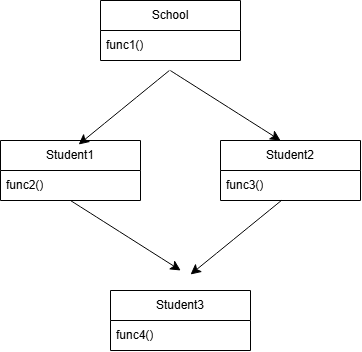

The diagram above was exported from draw.io. Its source (the exported page's mxGraphModel, read from the mxfile embedded in the PNG):
<mxGraphModel dx="494" dy="671" grid="1" gridSize="10" guides="1" tooltips="1" connect="1" arrows="1" fold="1" page="1" pageScale="1" pageWidth="850" pageHeight="1100" math="0" shadow="0">
  <root>
    <mxCell id="0" />
    <mxCell id="1" parent="0" />
    <mxCell id="Ktz4i2FGxNUbmP07Oq1q-1" parent="1" style="swimlane;fontStyle=0;childLayout=stackLayout;horizontal=1;startSize=30;horizontalStack=0;resizeParent=1;resizeParentMax=0;resizeLast=0;collapsible=1;marginBottom=0;whiteSpace=wrap;html=1;" value="School" vertex="1">
      <mxGeometry height="60" width="140" x="190" y="220" as="geometry" />
    </mxCell>
    <mxCell id="Ktz4i2FGxNUbmP07Oq1q-2" parent="Ktz4i2FGxNUbmP07Oq1q-1" style="text;strokeColor=none;fillColor=none;align=left;verticalAlign=middle;spacingLeft=4;spacingRight=4;overflow=hidden;points=[[0,0.5],[1,0.5]];portConstraint=eastwest;rotatable=0;whiteSpace=wrap;html=1;" value="func1()" vertex="1">
      <mxGeometry height="30" width="140" y="30" as="geometry" />
    </mxCell>
    <mxCell id="Ktz4i2FGxNUbmP07Oq1q-8" parent="1" style="swimlane;fontStyle=0;childLayout=stackLayout;horizontal=1;startSize=30;horizontalStack=0;resizeParent=1;resizeParentMax=0;resizeLast=0;collapsible=1;marginBottom=0;whiteSpace=wrap;html=1;" value="Student1" vertex="1">
      <mxGeometry height="60" width="140" x="90" y="360" as="geometry" />
    </mxCell>
    <mxCell id="Ktz4i2FGxNUbmP07Oq1q-9" parent="Ktz4i2FGxNUbmP07Oq1q-8" style="text;strokeColor=none;fillColor=none;align=left;verticalAlign=middle;spacingLeft=4;spacingRight=4;overflow=hidden;points=[[0,0.5],[1,0.5]];portConstraint=eastwest;rotatable=0;whiteSpace=wrap;html=1;" value="func2()" vertex="1">
      <mxGeometry height="30" width="140" y="30" as="geometry" />
    </mxCell>
    <mxCell id="Ktz4i2FGxNUbmP07Oq1q-14" edge="1" parent="1" style="edgeStyle=none;curved=1;rounded=0;orthogonalLoop=1;jettySize=auto;html=1;exitX=0.492;exitY=1.086;exitDx=0;exitDy=0;fontSize=12;startSize=8;endSize=8;exitPerimeter=0;entryX=0.558;entryY=0.067;entryDx=0;entryDy=0;entryPerimeter=0;" target="Ktz4i2FGxNUbmP07Oq1q-8" value="">
      <mxGeometry relative="1" as="geometry">
        <mxPoint x="258.88" y="289.9999999999999" as="sourcePoint" />
        <mxPoint x="258.88" y="337.41999999999996" as="targetPoint" />
      </mxGeometry>
    </mxCell>
    <mxCell id="Ktz4i2FGxNUbmP07Oq1q-5" parent="1" style="swimlane;fontStyle=0;childLayout=stackLayout;horizontal=1;startSize=30;horizontalStack=0;resizeParent=1;resizeParentMax=0;resizeLast=0;collapsible=1;marginBottom=0;whiteSpace=wrap;html=1;" value="Student2" vertex="1">
      <mxGeometry height="60" width="140" x="310" y="360" as="geometry" />
    </mxCell>
    <mxCell id="Ktz4i2FGxNUbmP07Oq1q-6" parent="Ktz4i2FGxNUbmP07Oq1q-5" style="text;strokeColor=none;fillColor=none;align=left;verticalAlign=middle;spacingLeft=4;spacingRight=4;overflow=hidden;points=[[0,0.5],[1,0.5]];portConstraint=eastwest;rotatable=0;whiteSpace=wrap;html=1;" value="func3()" vertex="1">
      <mxGeometry height="30" width="140" y="30" as="geometry" />
    </mxCell>
    <mxCell id="Ktz4i2FGxNUbmP07Oq1q-15" edge="1" parent="1" style="edgeStyle=none;curved=1;rounded=0;orthogonalLoop=1;jettySize=auto;html=1;exitX=0.492;exitY=1.086;exitDx=0;exitDy=0;fontSize=12;startSize=8;endSize=8;exitPerimeter=0;entryX=0.429;entryY=0;entryDx=0;entryDy=0;entryPerimeter=0;" target="Ktz4i2FGxNUbmP07Oq1q-5" value="">
      <mxGeometry relative="1" as="geometry">
        <mxPoint x="259.76" y="290" as="sourcePoint" />
        <mxPoint x="259.64" y="337" as="targetPoint" />
      </mxGeometry>
    </mxCell>
    <mxCell id="Ktz4i2FGxNUbmP07Oq1q-18" parent="1" style="swimlane;fontStyle=0;childLayout=stackLayout;horizontal=1;startSize=30;horizontalStack=0;resizeParent=1;resizeParentMax=0;resizeLast=0;collapsible=1;marginBottom=0;whiteSpace=wrap;html=1;" value="Student3" vertex="1">
      <mxGeometry height="60" width="140" x="200" y="510" as="geometry" />
    </mxCell>
    <mxCell id="Ktz4i2FGxNUbmP07Oq1q-19" parent="Ktz4i2FGxNUbmP07Oq1q-18" style="text;strokeColor=none;fillColor=none;align=left;verticalAlign=middle;spacingLeft=4;spacingRight=4;overflow=hidden;points=[[0,0.5],[1,0.5]];portConstraint=eastwest;rotatable=0;whiteSpace=wrap;html=1;" value="func4()" vertex="1">
      <mxGeometry height="30" width="140" y="30" as="geometry" />
    </mxCell>
    <mxCell id="Ktz4i2FGxNUbmP07Oq1q-20" edge="1" parent="1" style="edgeStyle=none;curved=1;rounded=0;orthogonalLoop=1;jettySize=auto;html=1;exitX=0.492;exitY=1.086;exitDx=0;exitDy=0;fontSize=12;startSize=8;endSize=8;exitPerimeter=0;entryX=0.558;entryY=0.067;entryDx=0;entryDy=0;entryPerimeter=0;" value="">
      <mxGeometry relative="1" as="geometry">
        <mxPoint x="370.88" y="419.9999999999999" as="sourcePoint" />
        <mxPoint x="280" y="494" as="targetPoint" />
      </mxGeometry>
    </mxCell>
    <mxCell id="Ktz4i2FGxNUbmP07Oq1q-21" edge="1" parent="1" style="edgeStyle=none;curved=1;rounded=0;orthogonalLoop=1;jettySize=auto;html=1;exitX=0.492;exitY=1.086;exitDx=0;exitDy=0;fontSize=12;startSize=8;endSize=8;exitPerimeter=0;entryX=0.429;entryY=0;entryDx=0;entryDy=0;entryPerimeter=0;" value="">
      <mxGeometry relative="1" as="geometry">
        <mxPoint x="160" y="420" as="sourcePoint" />
        <mxPoint x="270.24" y="490" as="targetPoint" />
      </mxGeometry>
    </mxCell>
  </root>
</mxGraphModel>